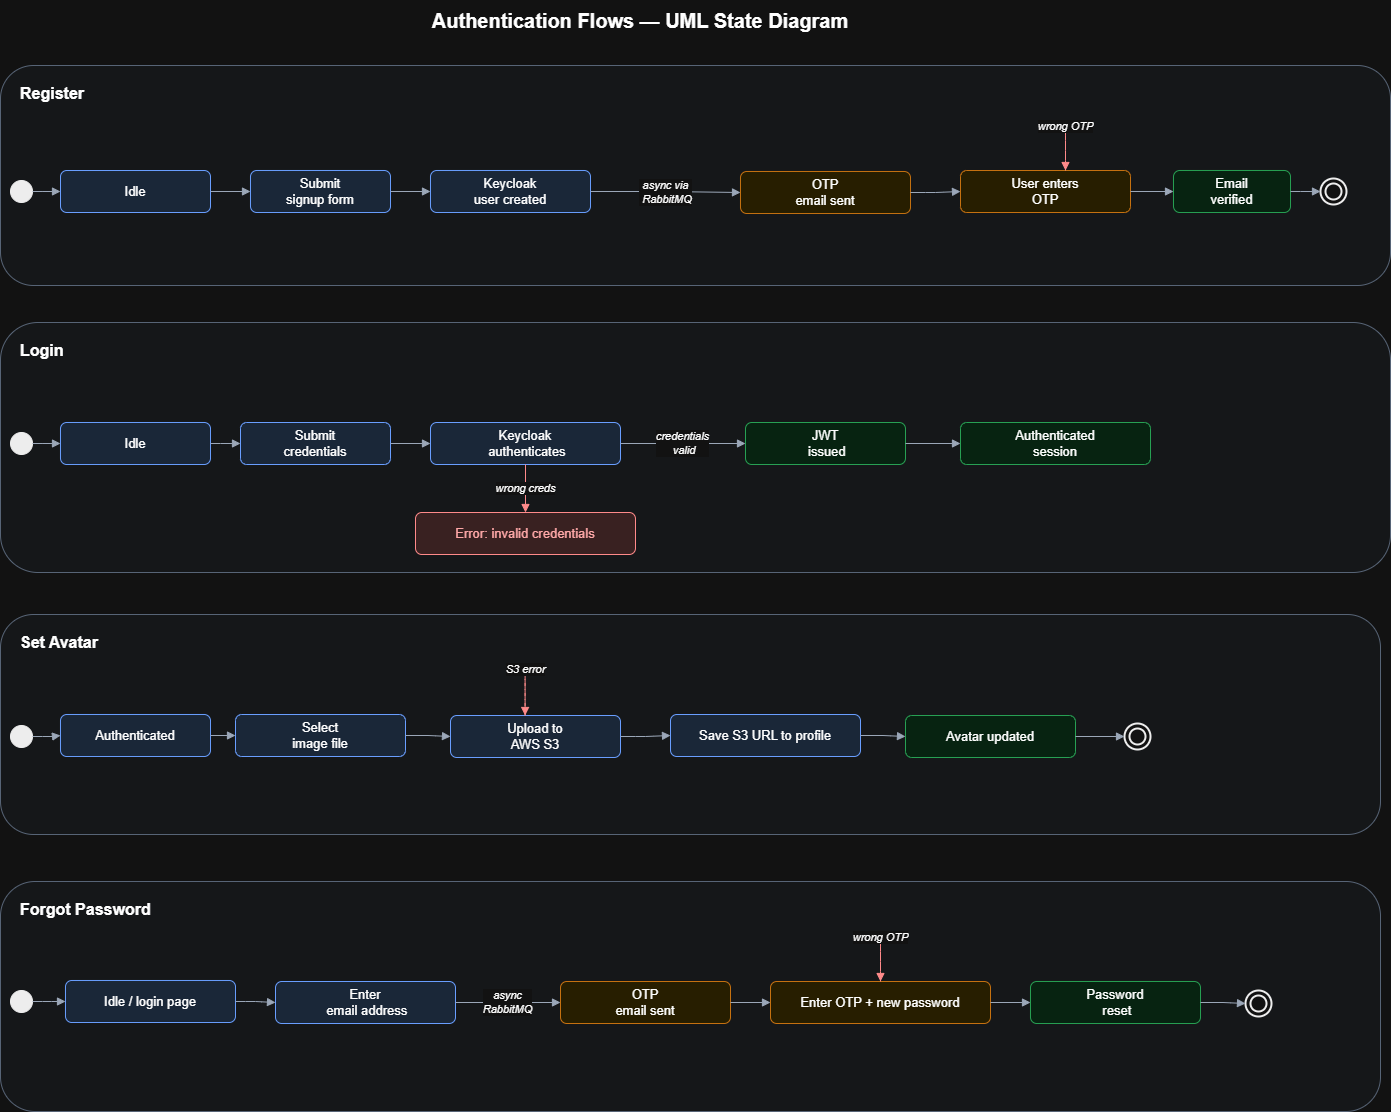

The diagram above was exported from draw.io. Its source (the exported page's mxGraphModel, read from the mxfile embedded in the PNG):
<mxGraphModel dx="1952" dy="1056" grid="1" gridSize="10" guides="1" tooltips="1" connect="1" arrows="1" fold="1" page="1" pageScale="1" pageWidth="850" pageHeight="1100" math="0" shadow="0">
  <root>
    <mxCell id="0" />
    <mxCell id="1" parent="0" />
    <mxCell id="title" parent="1" style="text;html=1;strokeColor=none;fillColor=none;align=center;verticalAlign=middle;whiteSpace=wrap;rounded=0;fontSize=20;fontStyle=1;" value="Authentication Flows — UML State Diagram" vertex="1">
      <mxGeometry height="40" width="820" x="290" y="25" as="geometry" />
    </mxCell>
    <mxCell id="lane_register" parent="1" style="rounded=1;whiteSpace=wrap;html=1;fillColor=#f8fafc;strokeColor=#94a3b8;fontSize=16;fontStyle=1;verticalAlign=top;spacingTop=12;align=left;spacingLeft=18;" value="Register" vertex="1">
      <mxGeometry height="220" width="1390" x="60" y="90" as="geometry" />
    </mxCell>
    <mxCell id="lane_login" parent="1" style="rounded=1;whiteSpace=wrap;html=1;fillColor=#f8fafc;strokeColor=#94a3b8;fontSize=16;fontStyle=1;verticalAlign=top;spacingTop=12;align=left;spacingLeft=18;" value="Login" vertex="1">
      <mxGeometry height="250" width="1390" x="60" y="347" as="geometry" />
    </mxCell>
    <mxCell id="lane_avatar" parent="1" style="rounded=1;whiteSpace=wrap;html=1;fillColor=#f8fafc;strokeColor=#94a3b8;fontSize=16;fontStyle=1;verticalAlign=top;spacingTop=12;align=left;spacingLeft=18;" value="Set Avatar" vertex="1">
      <mxGeometry height="220" width="1380" x="60" y="639" as="geometry" />
    </mxCell>
    <mxCell id="lane_forgot" parent="1" style="rounded=1;whiteSpace=wrap;html=1;fillColor=#f8fafc;strokeColor=#94a3b8;fontSize=16;fontStyle=1;verticalAlign=top;spacingTop=12;align=left;spacingLeft=18;" value="Forgot Password" vertex="1">
      <mxGeometry height="230" width="1380" x="60" y="906" as="geometry" />
    </mxCell>
    <mxCell id="reg_start" parent="1" style="ellipse;whiteSpace=wrap;html=1;aspect=fixed;fillColor=#000000;strokeColor=#000000;" value="" vertex="1">
      <mxGeometry height="22" width="22" x="70" y="205" as="geometry" />
    </mxCell>
    <mxCell id="reg_idle" parent="1" style="rounded=1;whiteSpace=wrap;html=1;fillColor=#dbeafe;strokeColor=#2563eb;fontSize=13;" value="Idle" vertex="1">
      <mxGeometry height="42" width="150" x="120" y="195" as="geometry" />
    </mxCell>
    <mxCell id="reg_submit" parent="1" style="rounded=1;whiteSpace=wrap;html=1;fillColor=#dbeafe;strokeColor=#2563eb;fontSize=13;" value="Submit &lt;br&gt;signup form" vertex="1">
      <mxGeometry height="42" width="140" x="310" y="195" as="geometry" />
    </mxCell>
    <mxCell id="reg_keycloak" parent="1" style="rounded=1;whiteSpace=wrap;html=1;fillColor=#dbeafe;strokeColor=#2563eb;fontSize=13;" value="Keycloak &lt;br&gt;user created" vertex="1">
      <mxGeometry height="42" width="160" x="490" y="195" as="geometry" />
    </mxCell>
    <mxCell id="reg_otp_sent" parent="1" style="rounded=1;whiteSpace=wrap;html=1;fillColor=#fef3c7;strokeColor=#d97706;fontSize=13;" value="OTP &lt;br&gt;email sent" vertex="1">
      <mxGeometry height="42" width="170" x="800" y="196" as="geometry" />
    </mxCell>
    <mxCell id="reg_enter_otp" parent="1" style="rounded=1;whiteSpace=wrap;html=1;fillColor=#fef3c7;strokeColor=#d97706;fontSize=13;" value="User enters &lt;br&gt;OTP" vertex="1">
      <mxGeometry height="42" width="170" x="1020" y="195" as="geometry" />
    </mxCell>
    <mxCell id="reg_verified" parent="1" style="rounded=1;whiteSpace=wrap;html=1;fillColor=#dcfce7;strokeColor=#16a34a;fontSize=13;" value="Email &lt;br&gt;verified" vertex="1">
      <mxGeometry height="42" width="117" x="1233" y="195" as="geometry" />
    </mxCell>
    <mxCell id="reg_end" parent="1" style="shape=doubleEllipse;whiteSpace=wrap;html=1;aspect=fixed;fillColor=#ffffff;strokeColor=#000000;strokeWidth=2;" value="" vertex="1">
      <mxGeometry height="26" width="26" x="1380" y="203" as="geometry" />
    </mxCell>
    <mxCell id="login_start" parent="1" style="ellipse;whiteSpace=wrap;html=1;aspect=fixed;fillColor=#000000;strokeColor=#000000;" value="" vertex="1">
      <mxGeometry height="22" width="22" x="70" y="457" as="geometry" />
    </mxCell>
    <mxCell id="login_idle" parent="1" style="rounded=1;whiteSpace=wrap;html=1;fillColor=#dbeafe;strokeColor=#2563eb;fontSize=13;" value="Idle" vertex="1">
      <mxGeometry height="42" width="150" x="120" y="447" as="geometry" />
    </mxCell>
    <mxCell id="login_submit" parent="1" style="rounded=1;whiteSpace=wrap;html=1;fillColor=#dbeafe;strokeColor=#2563eb;fontSize=13;" value="Submit &lt;br&gt;credentials" vertex="1">
      <mxGeometry height="42" width="150" x="300" y="447" as="geometry" />
    </mxCell>
    <mxCell id="login_keycloak" parent="1" style="rounded=1;whiteSpace=wrap;html=1;fillColor=#dbeafe;strokeColor=#2563eb;fontSize=13;" value="Keycloak&lt;br&gt;&amp;nbsp;authenticates" vertex="1">
      <mxGeometry height="42" width="190" x="490" y="447" as="geometry" />
    </mxCell>
    <mxCell id="login_jwt" parent="1" style="rounded=1;whiteSpace=wrap;html=1;fillColor=#dcfce7;strokeColor=#16a34a;fontSize=13;" value="JWT&lt;br&gt;&amp;nbsp;issued" vertex="1">
      <mxGeometry height="42" width="160" x="805" y="447" as="geometry" />
    </mxCell>
    <mxCell id="login_session" parent="1" style="rounded=1;whiteSpace=wrap;html=1;fillColor=#dcfce7;strokeColor=#16a34a;fontSize=13;" value="Authenticated &lt;br&gt;session" vertex="1">
      <mxGeometry height="42" width="190" x="1020" y="447" as="geometry" />
    </mxCell>
    <mxCell id="login_error" parent="1" style="rounded=1;whiteSpace=wrap;html=1;fillColor=#fee2e2;strokeColor=#dc2626;fontSize=13;fontColor=#991b1b;" value="Error: invalid credentials" vertex="1">
      <mxGeometry height="42" width="220" x="475" y="537" as="geometry" />
    </mxCell>
    <mxCell id="av_start" parent="1" style="ellipse;whiteSpace=wrap;html=1;aspect=fixed;fillColor=#000000;strokeColor=#000000;" value="" vertex="1">
      <mxGeometry height="22" width="22" x="70" y="750" as="geometry" />
    </mxCell>
    <mxCell id="av_auth" parent="1" style="rounded=1;whiteSpace=wrap;html=1;fillColor=#dbeafe;strokeColor=#2563eb;fontSize=13;" value="Authenticated" vertex="1">
      <mxGeometry height="42" width="150" x="120" y="739" as="geometry" />
    </mxCell>
    <mxCell id="av_select" parent="1" style="rounded=1;whiteSpace=wrap;html=1;fillColor=#dbeafe;strokeColor=#2563eb;fontSize=13;" value="Select &lt;br&gt;image file" vertex="1">
      <mxGeometry height="42" width="170" x="295" y="739" as="geometry" />
    </mxCell>
    <mxCell id="av_upload" parent="1" style="rounded=1;whiteSpace=wrap;html=1;fillColor=#dbeafe;strokeColor=#2563eb;fontSize=13;" value="Upload to &lt;br&gt;AWS S3" vertex="1">
      <mxGeometry height="42" width="170" x="510" y="740" as="geometry" />
    </mxCell>
    <mxCell id="av_save" parent="1" style="rounded=1;whiteSpace=wrap;html=1;fillColor=#dbeafe;strokeColor=#2563eb;fontSize=13;" value="Save S3 URL to profile" vertex="1">
      <mxGeometry height="42" width="190" x="730" y="739" as="geometry" />
    </mxCell>
    <mxCell id="av_done" parent="1" style="rounded=1;whiteSpace=wrap;html=1;fillColor=#dcfce7;strokeColor=#16a34a;fontSize=13;" value="Avatar updated" vertex="1">
      <mxGeometry height="42" width="170" x="965" y="740" as="geometry" />
    </mxCell>
    <mxCell id="av_end" parent="1" style="shape=doubleEllipse;whiteSpace=wrap;html=1;aspect=fixed;fillColor=#ffffff;strokeColor=#000000;strokeWidth=2;" value="" vertex="1">
      <mxGeometry height="26" width="26" x="1184" y="748" as="geometry" />
    </mxCell>
    <mxCell id="fp_start" parent="1" style="ellipse;whiteSpace=wrap;html=1;aspect=fixed;fillColor=#000000;strokeColor=#000000;" value="" vertex="1">
      <mxGeometry height="22" width="22" x="70" y="1015" as="geometry" />
    </mxCell>
    <mxCell id="fp_idle" parent="1" style="rounded=1;whiteSpace=wrap;html=1;fillColor=#dbeafe;strokeColor=#2563eb;fontSize=13;" value="Idle / login page" vertex="1">
      <mxGeometry height="42" width="170" x="125" y="1005" as="geometry" />
    </mxCell>
    <mxCell id="fp_email" parent="1" style="rounded=1;whiteSpace=wrap;html=1;fillColor=#dbeafe;strokeColor=#2563eb;fontSize=13;" value="Enter&lt;br&gt;&amp;nbsp;email address" vertex="1">
      <mxGeometry height="42" width="180" x="335" y="1006" as="geometry" />
    </mxCell>
    <mxCell id="fp_otp_sent" parent="1" style="rounded=1;whiteSpace=wrap;html=1;fillColor=#fef3c7;strokeColor=#d97706;fontSize=13;" value="OTP &lt;br&gt;email sent" vertex="1">
      <mxGeometry height="42" width="170" x="620" y="1006" as="geometry" />
    </mxCell>
    <mxCell id="fp_enter" parent="1" style="rounded=1;whiteSpace=wrap;html=1;fillColor=#fef3c7;strokeColor=#d97706;fontSize=13;" value="Enter OTP + new password" vertex="1">
      <mxGeometry height="42" width="220" x="830" y="1006" as="geometry" />
    </mxCell>
    <mxCell id="fp_reset" parent="1" style="rounded=1;whiteSpace=wrap;html=1;fillColor=#dcfce7;strokeColor=#16a34a;fontSize=13;" value="Password&lt;br&gt;&amp;nbsp;reset" vertex="1">
      <mxGeometry height="42" width="170" x="1090" y="1006" as="geometry" />
    </mxCell>
    <mxCell id="fp_end" parent="1" style="shape=doubleEllipse;whiteSpace=wrap;html=1;aspect=fixed;fillColor=#ffffff;strokeColor=#000000;strokeWidth=2;" value="" vertex="1">
      <mxGeometry height="26" width="26" x="1305" y="1015" as="geometry" />
    </mxCell>
    <mxCell id="reg_e1" edge="1" parent="1" source="reg_start" style="edgeStyle=orthogonalEdgeStyle;rounded=1;orthogonalLoop=1;jettySize=auto;html=1;endArrow=block;endFill=1;strokeColor=#475569;" target="reg_idle">
      <mxGeometry relative="1" as="geometry" />
    </mxCell>
    <mxCell id="reg_e2" edge="1" parent="1" source="reg_idle" style="edgeStyle=orthogonalEdgeStyle;rounded=1;orthogonalLoop=1;jettySize=auto;html=1;endArrow=block;endFill=1;strokeColor=#475569;" target="reg_submit">
      <mxGeometry relative="1" as="geometry" />
    </mxCell>
    <mxCell id="reg_e3" edge="1" parent="1" source="reg_submit" style="edgeStyle=orthogonalEdgeStyle;rounded=1;orthogonalLoop=1;jettySize=auto;html=1;endArrow=block;endFill=1;strokeColor=#475569;" target="reg_keycloak">
      <mxGeometry relative="1" as="geometry" />
    </mxCell>
    <mxCell id="reg_e4" edge="1" parent="1" source="reg_keycloak" style="edgeStyle=orthogonalEdgeStyle;rounded=1;orthogonalLoop=1;jettySize=auto;html=1;endArrow=block;endFill=1;strokeColor=#475569;fontSize=11;fontStyle=2;" target="reg_otp_sent" value="async via&lt;br&gt;&amp;nbsp;RabbitMQ">
      <mxGeometry relative="1" as="geometry" />
    </mxCell>
    <mxCell id="reg_e5" edge="1" parent="1" source="reg_otp_sent" style="edgeStyle=orthogonalEdgeStyle;rounded=1;orthogonalLoop=1;jettySize=auto;html=1;endArrow=block;endFill=1;strokeColor=#475569;" target="reg_enter_otp">
      <mxGeometry relative="1" as="geometry" />
    </mxCell>
    <mxCell id="reg_e6" edge="1" parent="1" source="reg_enter_otp" style="edgeStyle=orthogonalEdgeStyle;rounded=1;orthogonalLoop=1;jettySize=auto;html=1;endArrow=block;endFill=1;strokeColor=#475569;" target="reg_verified">
      <mxGeometry relative="1" as="geometry" />
    </mxCell>
    <mxCell id="reg_e7" edge="1" parent="1" source="reg_verified" style="edgeStyle=orthogonalEdgeStyle;rounded=1;orthogonalLoop=1;jettySize=auto;html=1;endArrow=block;endFill=1;strokeColor=#475569;" target="reg_end">
      <mxGeometry relative="1" as="geometry" />
    </mxCell>
    <mxCell id="reg_loop" edge="1" parent="1" source="reg_enter_otp" style="edgeStyle=orthogonalEdgeStyle;rounded=1;orthogonalLoop=1;jettySize=auto;html=1;endArrow=block;endFill=1;strokeColor=#dc2626;dashed=1;dashPattern=6 4;fontSize=11;fontStyle=2;" target="reg_enter_otp" value="wrong OTP">
      <mxGeometry relative="1" as="geometry">
        <Array as="points">
          <mxPoint x="1125" y="150" />
          <mxPoint x="1125" y="150" />
        </Array>
      </mxGeometry>
    </mxCell>
    <mxCell id="login_e1" edge="1" parent="1" source="login_start" style="edgeStyle=orthogonalEdgeStyle;rounded=1;orthogonalLoop=1;jettySize=auto;html=1;endArrow=block;endFill=1;strokeColor=#475569;" target="login_idle">
      <mxGeometry relative="1" as="geometry" />
    </mxCell>
    <mxCell id="login_e2" edge="1" parent="1" source="login_idle" style="edgeStyle=orthogonalEdgeStyle;rounded=1;orthogonalLoop=1;jettySize=auto;html=1;endArrow=block;endFill=1;strokeColor=#475569;" target="login_submit">
      <mxGeometry relative="1" as="geometry" />
    </mxCell>
    <mxCell id="login_e3" edge="1" parent="1" source="login_submit" style="edgeStyle=orthogonalEdgeStyle;rounded=1;orthogonalLoop=1;jettySize=auto;html=1;endArrow=block;endFill=1;strokeColor=#475569;" target="login_keycloak">
      <mxGeometry relative="1" as="geometry" />
    </mxCell>
    <mxCell id="login_e4" edge="1" parent="1" source="login_keycloak" style="edgeStyle=orthogonalEdgeStyle;rounded=1;orthogonalLoop=1;jettySize=auto;html=1;endArrow=block;endFill=1;strokeColor=#475569;fontSize=11;fontStyle=2;" target="login_jwt" value="credentials&lt;br&gt;&amp;nbsp;valid">
      <mxGeometry relative="1" as="geometry" />
    </mxCell>
    <mxCell id="login_e5" edge="1" parent="1" source="login_jwt" style="edgeStyle=orthogonalEdgeStyle;rounded=1;orthogonalLoop=1;jettySize=auto;html=1;endArrow=block;endFill=1;strokeColor=#475569;" target="login_session">
      <mxGeometry relative="1" as="geometry" />
    </mxCell>
    <mxCell id="login_error_e" edge="1" parent="1" source="login_keycloak" style="edgeStyle=orthogonalEdgeStyle;rounded=1;orthogonalLoop=1;jettySize=auto;html=1;endArrow=block;endFill=1;strokeColor=#dc2626;fontSize=11;fontStyle=2;" target="login_error" value="wrong creds">
      <mxGeometry relative="1" as="geometry" />
    </mxCell>
    <mxCell id="av_e1" edge="1" parent="1" source="av_start" style="edgeStyle=orthogonalEdgeStyle;rounded=1;orthogonalLoop=1;jettySize=auto;html=1;endArrow=block;endFill=1;strokeColor=#475569;" target="av_auth">
      <mxGeometry relative="1" as="geometry" />
    </mxCell>
    <mxCell id="av_e2" edge="1" parent="1" source="av_auth" style="edgeStyle=orthogonalEdgeStyle;rounded=1;orthogonalLoop=1;jettySize=auto;html=1;endArrow=block;endFill=1;strokeColor=#475569;" target="av_select">
      <mxGeometry relative="1" as="geometry" />
    </mxCell>
    <mxCell id="av_e3" edge="1" parent="1" source="av_select" style="edgeStyle=orthogonalEdgeStyle;rounded=1;orthogonalLoop=1;jettySize=auto;html=1;endArrow=block;endFill=1;strokeColor=#475569;" target="av_upload">
      <mxGeometry relative="1" as="geometry" />
    </mxCell>
    <mxCell id="av_e4" edge="1" parent="1" source="av_upload" style="edgeStyle=orthogonalEdgeStyle;rounded=1;orthogonalLoop=1;jettySize=auto;html=1;endArrow=block;endFill=1;strokeColor=#475569;" target="av_save">
      <mxGeometry relative="1" as="geometry" />
    </mxCell>
    <mxCell id="av_e5" edge="1" parent="1" source="av_save" style="edgeStyle=orthogonalEdgeStyle;rounded=1;orthogonalLoop=1;jettySize=auto;html=1;endArrow=block;endFill=1;strokeColor=#475569;" target="av_done">
      <mxGeometry relative="1" as="geometry" />
    </mxCell>
    <mxCell id="av_e6" edge="1" parent="1" source="av_done" style="edgeStyle=orthogonalEdgeStyle;rounded=1;orthogonalLoop=1;jettySize=auto;html=1;endArrow=block;endFill=1;strokeColor=#475569;" target="av_end">
      <mxGeometry relative="1" as="geometry" />
    </mxCell>
    <mxCell id="av_loop" edge="1" parent="1" style="edgeStyle=orthogonalEdgeStyle;rounded=1;orthogonalLoop=1;jettySize=auto;html=1;endArrow=block;endFill=1;strokeColor=#dc2626;dashed=1;dashPattern=6 4;fontSize=11;fontStyle=2;" value="S3 error">
      <mxGeometry relative="1" as="geometry">
        <Array as="points">
          <mxPoint x="584.6" y="694" />
          <mxPoint x="584.6" y="694" />
        </Array>
        <mxPoint x="584.6" y="740" as="sourcePoint" />
        <mxPoint x="584.6" y="740" as="targetPoint" />
      </mxGeometry>
    </mxCell>
    <mxCell id="fp_e1" edge="1" parent="1" source="fp_start" style="edgeStyle=orthogonalEdgeStyle;rounded=1;orthogonalLoop=1;jettySize=auto;html=1;endArrow=block;endFill=1;strokeColor=#475569;" target="fp_idle">
      <mxGeometry relative="1" as="geometry" />
    </mxCell>
    <mxCell id="fp_e2" edge="1" parent="1" source="fp_idle" style="edgeStyle=orthogonalEdgeStyle;rounded=1;orthogonalLoop=1;jettySize=auto;html=1;endArrow=block;endFill=1;strokeColor=#475569;" target="fp_email">
      <mxGeometry relative="1" as="geometry" />
    </mxCell>
    <mxCell id="fp_e3" edge="1" parent="1" source="fp_email" style="edgeStyle=orthogonalEdgeStyle;rounded=1;orthogonalLoop=1;jettySize=auto;html=1;endArrow=block;endFill=1;strokeColor=#475569;fontSize=11;fontStyle=2;" target="fp_otp_sent" value="async &lt;br&gt;RabbitMQ">
      <mxGeometry relative="1" as="geometry" />
    </mxCell>
    <mxCell id="fp_e4" edge="1" parent="1" source="fp_otp_sent" style="edgeStyle=orthogonalEdgeStyle;rounded=1;orthogonalLoop=1;jettySize=auto;html=1;endArrow=block;endFill=1;strokeColor=#475569;" target="fp_enter">
      <mxGeometry relative="1" as="geometry" />
    </mxCell>
    <mxCell id="fp_e5" edge="1" parent="1" source="fp_enter" style="edgeStyle=orthogonalEdgeStyle;rounded=1;orthogonalLoop=1;jettySize=auto;html=1;endArrow=block;endFill=1;strokeColor=#475569;" target="fp_reset">
      <mxGeometry relative="1" as="geometry" />
    </mxCell>
    <mxCell id="fp_e6" edge="1" parent="1" source="fp_reset" style="edgeStyle=orthogonalEdgeStyle;rounded=1;orthogonalLoop=1;jettySize=auto;html=1;endArrow=block;endFill=1;strokeColor=#475569;" target="fp_end">
      <mxGeometry relative="1" as="geometry" />
    </mxCell>
    <mxCell id="fp_loop" edge="1" parent="1" source="fp_enter" style="edgeStyle=orthogonalEdgeStyle;rounded=1;orthogonalLoop=1;jettySize=auto;html=1;endArrow=block;endFill=1;strokeColor=#dc2626;dashed=1;dashPattern=6 4;fontSize=11;fontStyle=2;" target="fp_enter" value="wrong OTP">
      <mxGeometry relative="1" as="geometry">
        <Array as="points">
          <mxPoint x="940" y="961" />
          <mxPoint x="940" y="961" />
        </Array>
      </mxGeometry>
    </mxCell>
  </root>
</mxGraphModel>